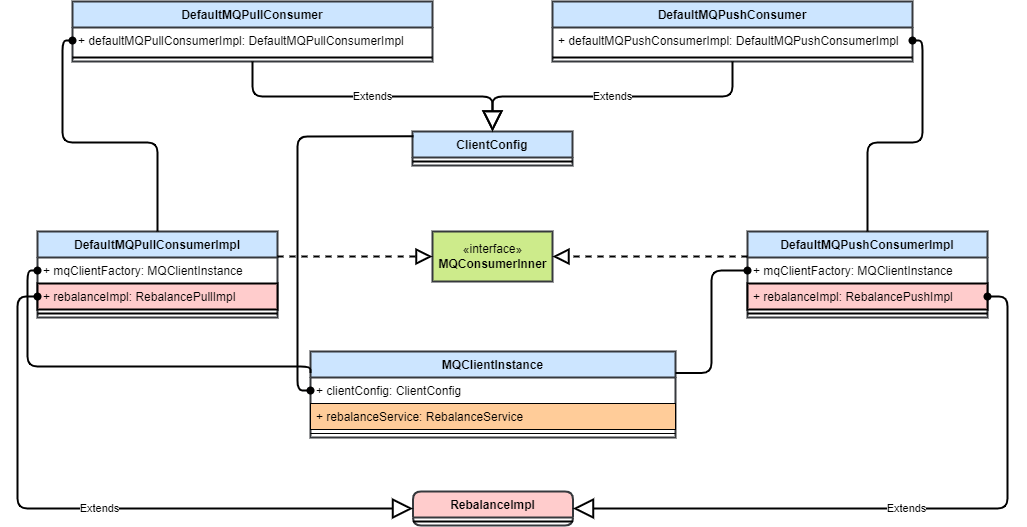

The diagram above was exported from draw.io. Its source (the exported page's mxGraphModel, read from the mxfile embedded in the PNG):
<mxGraphModel dx="1111" dy="800" grid="1" gridSize="10" guides="1" tooltips="1" connect="1" arrows="1" fold="1" page="1" pageScale="1" pageWidth="850" pageHeight="1100" math="0" shadow="0">
  <root>
    <mxCell id="0" />
    <mxCell id="1" parent="0" />
    <mxCell id="68" value="DefaultMQPullConsumer" style="swimlane;fontStyle=1;align=center;verticalAlign=top;childLayout=stackLayout;horizontal=1;startSize=26;horizontalStack=0;resizeParent=1;resizeParentMax=0;resizeLast=0;collapsible=1;marginBottom=0;swimlaneLine=1;glass=0;strokeWidth=2;fillColor=#cce5ff;strokeColor=#36393d;" vertex="1" parent="1">
      <mxGeometry x="115" y="40" width="360" height="60" as="geometry">
        <mxRectangle x="100" y="300" width="100" height="26" as="alternateBounds" />
      </mxGeometry>
    </mxCell>
    <mxCell id="69" value="+ defaultMQPullConsumerImpl: DefaultMQPullConsumerImpl" style="text;strokeColor=none;fillColor=none;align=left;verticalAlign=top;spacingLeft=4;spacingRight=4;overflow=hidden;rotatable=0;points=[[0,0.5],[1,0.5]];portConstraint=eastwest;strokeWidth=2;" vertex="1" parent="68">
      <mxGeometry y="26" width="360" height="26" as="geometry" />
    </mxCell>
    <mxCell id="70" value="" style="line;strokeWidth=2;fillColor=none;align=left;verticalAlign=middle;spacingTop=-1;spacingLeft=3;spacingRight=3;rotatable=0;labelPosition=right;points=[];portConstraint=eastwest;" vertex="1" parent="68">
      <mxGeometry y="52" width="360" height="8" as="geometry" />
    </mxCell>
    <mxCell id="71" value="DefaultMQPushConsumer" style="swimlane;fontStyle=1;align=center;verticalAlign=top;childLayout=stackLayout;horizontal=1;startSize=26;horizontalStack=0;resizeParent=1;resizeParentMax=0;resizeLast=0;collapsible=1;marginBottom=0;swimlaneLine=1;glass=0;strokeWidth=2;fillColor=#cce5ff;strokeColor=#36393d;" vertex="1" parent="1">
      <mxGeometry x="595" y="40" width="360" height="60" as="geometry">
        <mxRectangle x="100" y="300" width="100" height="26" as="alternateBounds" />
      </mxGeometry>
    </mxCell>
    <mxCell id="72" value="+ defaultMQPushConsumerImpl: DefaultMQPushConsumerImpl" style="text;strokeColor=none;fillColor=none;align=left;verticalAlign=top;spacingLeft=4;spacingRight=4;overflow=hidden;rotatable=0;points=[[0,0.5],[1,0.5]];portConstraint=eastwest;strokeWidth=2;" vertex="1" parent="71">
      <mxGeometry y="26" width="360" height="26" as="geometry" />
    </mxCell>
    <mxCell id="73" value="" style="line;strokeWidth=2;fillColor=none;align=left;verticalAlign=middle;spacingTop=-1;spacingLeft=3;spacingRight=3;rotatable=0;labelPosition=right;points=[];portConstraint=eastwest;" vertex="1" parent="71">
      <mxGeometry y="52" width="360" height="8" as="geometry" />
    </mxCell>
    <mxCell id="74" value="ClientConfig" style="swimlane;fontStyle=1;align=center;verticalAlign=top;childLayout=stackLayout;horizontal=1;startSize=26;horizontalStack=0;resizeParent=1;resizeParentMax=0;resizeLast=0;collapsible=1;marginBottom=0;glass=0;fillColor=#cce5ff;strokeWidth=2;strokeColor=#36393d;" vertex="1" parent="1">
      <mxGeometry x="455" y="170" width="160" height="34" as="geometry" />
    </mxCell>
    <mxCell id="75" value="" style="line;strokeWidth=2;fillColor=none;align=left;verticalAlign=middle;spacingTop=-1;spacingLeft=3;spacingRight=3;rotatable=0;labelPosition=right;points=[];portConstraint=eastwest;glass=0;" vertex="1" parent="74">
      <mxGeometry y="26" width="160" height="8" as="geometry" />
    </mxCell>
    <mxCell id="81" value="Extends" style="endArrow=block;endSize=16;endFill=0;html=1;edgeStyle=orthogonalEdgeStyle;strokeWidth=2;" edge="1" parent="1" source="68" target="74">
      <mxGeometry width="160" relative="1" as="geometry">
        <mxPoint x="490" y="10" as="sourcePoint" />
        <mxPoint x="650" y="10" as="targetPoint" />
      </mxGeometry>
    </mxCell>
    <mxCell id="82" value="Extends" style="endArrow=block;endSize=16;endFill=0;html=1;edgeStyle=orthogonalEdgeStyle;strokeWidth=2;" edge="1" parent="1" source="71" target="74">
      <mxGeometry width="160" relative="1" as="geometry">
        <mxPoint x="310" y="110" as="sourcePoint" />
        <mxPoint x="545" y="160" as="targetPoint" />
      </mxGeometry>
    </mxCell>
    <mxCell id="83" value="DefaultMQPushConsumerImpl" style="swimlane;fontStyle=1;align=center;verticalAlign=top;childLayout=stackLayout;horizontal=1;startSize=26;horizontalStack=0;resizeParent=1;resizeParentMax=0;resizeLast=0;collapsible=1;marginBottom=0;glass=0;fillColor=#cce5ff;strokeWidth=2;strokeColor=#36393d;" vertex="1" parent="1">
      <mxGeometry x="790" y="270" width="240" height="86" as="geometry" />
    </mxCell>
    <mxCell id="84" value="+ mqClientFactory: MQClientInstance" style="text;strokeColor=none;fillColor=none;align=left;verticalAlign=top;spacingLeft=4;spacingRight=4;overflow=hidden;rotatable=0;points=[[0,0.5],[1,0.5]];portConstraint=eastwest;glass=0;strokeWidth=2;" vertex="1" parent="83">
      <mxGeometry y="26" width="240" height="26" as="geometry" />
    </mxCell>
    <mxCell id="100" value="+ rebalanceImpl: RebalancePushImpl" style="text;strokeColor=default;fillColor=#ffcccc;align=left;verticalAlign=top;spacingLeft=4;spacingRight=4;overflow=hidden;rotatable=0;points=[[0,0.5],[1,0.5]];portConstraint=eastwest;glass=0;strokeWidth=2;gradientColor=none;" vertex="1" parent="83">
      <mxGeometry y="52" width="240" height="26" as="geometry" />
    </mxCell>
    <mxCell id="85" value="" style="line;strokeWidth=2;fillColor=none;align=left;verticalAlign=middle;spacingTop=-1;spacingLeft=3;spacingRight=3;rotatable=0;labelPosition=right;points=[];portConstraint=eastwest;glass=0;" vertex="1" parent="83">
      <mxGeometry y="78" width="240" height="8" as="geometry" />
    </mxCell>
    <mxCell id="86" value="«interface»&lt;br&gt;&lt;b&gt;MQConsumerInner&lt;/b&gt;" style="html=1;glass=0;fillColor=#cdeb8b;strokeWidth=2;strokeColor=#36393d;" vertex="1" parent="1">
      <mxGeometry x="475" y="270" width="120" height="50" as="geometry" />
    </mxCell>
    <mxCell id="87" value="DefaultMQPullConsumerImpl" style="swimlane;fontStyle=1;align=center;verticalAlign=top;childLayout=stackLayout;horizontal=1;startSize=26;horizontalStack=0;resizeParent=1;resizeParentMax=0;resizeLast=0;collapsible=1;marginBottom=0;glass=0;fillColor=#cce5ff;strokeWidth=2;strokeColor=#36393d;" vertex="1" parent="1">
      <mxGeometry x="80" y="270" width="240" height="86" as="geometry" />
    </mxCell>
    <mxCell id="88" value="+ mqClientFactory: MQClientInstance" style="text;strokeColor=none;fillColor=none;align=left;verticalAlign=top;spacingLeft=4;spacingRight=4;overflow=hidden;rotatable=0;points=[[0,0.5],[1,0.5]];portConstraint=eastwest;glass=0;strokeWidth=2;" vertex="1" parent="87">
      <mxGeometry y="26" width="240" height="26" as="geometry" />
    </mxCell>
    <mxCell id="101" value="+ rebalanceImpl: RebalancePullImpl" style="text;strokeColor=default;fillColor=#ffcccc;align=left;verticalAlign=top;spacingLeft=4;spacingRight=4;overflow=hidden;rotatable=0;points=[[0,0.5],[1,0.5]];portConstraint=eastwest;glass=0;strokeWidth=2;" vertex="1" parent="87">
      <mxGeometry y="52" width="240" height="26" as="geometry" />
    </mxCell>
    <mxCell id="89" value="" style="line;strokeWidth=2;fillColor=none;align=left;verticalAlign=middle;spacingTop=-1;spacingLeft=3;spacingRight=3;rotatable=0;labelPosition=right;points=[];portConstraint=eastwest;glass=0;" vertex="1" parent="87">
      <mxGeometry y="78" width="240" height="8" as="geometry" />
    </mxCell>
    <mxCell id="90" value="" style="endArrow=block;dashed=1;endFill=0;endSize=12;html=1;edgeStyle=orthogonalEdgeStyle;strokeWidth=2;" edge="1" parent="1" source="83" target="86">
      <mxGeometry width="160" relative="1" as="geometry">
        <mxPoint x="590" y="190" as="sourcePoint" />
        <mxPoint x="750" y="190" as="targetPoint" />
        <Array as="points">
          <mxPoint x="640" y="295" />
          <mxPoint x="640" y="295" />
        </Array>
      </mxGeometry>
    </mxCell>
    <mxCell id="91" value="" style="endArrow=block;dashed=1;endFill=0;endSize=12;html=1;edgeStyle=orthogonalEdgeStyle;strokeWidth=2;" edge="1" parent="1" source="87" target="86">
      <mxGeometry width="160" relative="1" as="geometry">
        <mxPoint x="660" y="323" as="sourcePoint" />
        <mxPoint x="605" y="323" as="targetPoint" />
        <Array as="points">
          <mxPoint x="440" y="295" />
          <mxPoint x="440" y="295" />
        </Array>
      </mxGeometry>
    </mxCell>
    <mxCell id="92" style="edgeStyle=orthogonalEdgeStyle;html=1;endArrow=none;endFill=0;strokeWidth=2;startArrow=oval;startFill=1;" edge="1" parent="1" source="69" target="87">
      <mxGeometry relative="1" as="geometry" />
    </mxCell>
    <mxCell id="93" value="MQClientInstance" style="swimlane;fontStyle=1;align=center;verticalAlign=top;childLayout=stackLayout;horizontal=1;startSize=26;horizontalStack=0;resizeParent=1;resizeParentMax=0;resizeLast=0;collapsible=1;marginBottom=0;glass=0;strokeWidth=2;fillColor=#cce5ff;strokeColor=#36393d;" vertex="1" parent="1">
      <mxGeometry x="353" y="390" width="365" height="86" as="geometry" />
    </mxCell>
    <mxCell id="94" value="+ clientConfig: ClientConfig" style="text;strokeColor=none;fillColor=none;align=left;verticalAlign=top;spacingLeft=4;spacingRight=4;overflow=hidden;rotatable=0;points=[[0,0.5],[1,0.5]];portConstraint=eastwest;glass=0;" vertex="1" parent="93">
      <mxGeometry y="26" width="365" height="26" as="geometry" />
    </mxCell>
    <mxCell id="106" value="+ rebalanceService: RebalanceService" style="text;strokeColor=default;fillColor=#ffcc99;align=left;verticalAlign=top;spacingLeft=4;spacingRight=4;overflow=hidden;rotatable=0;points=[[0,0.5],[1,0.5]];portConstraint=eastwest;glass=0;" vertex="1" parent="93">
      <mxGeometry y="52" width="365" height="26" as="geometry" />
    </mxCell>
    <mxCell id="95" value="" style="line;strokeWidth=1;fillColor=none;align=left;verticalAlign=middle;spacingTop=-1;spacingLeft=3;spacingRight=3;rotatable=0;labelPosition=right;points=[];portConstraint=eastwest;glass=0;" vertex="1" parent="93">
      <mxGeometry y="78" width="365" height="8" as="geometry" />
    </mxCell>
    <mxCell id="96" style="edgeStyle=orthogonalEdgeStyle;html=1;endArrow=none;endFill=0;strokeWidth=2;startArrow=oval;startFill=1;" edge="1" parent="1" source="72" target="83">
      <mxGeometry relative="1" as="geometry" />
    </mxCell>
    <mxCell id="97" style="edgeStyle=orthogonalEdgeStyle;html=1;entryX=0.006;entryY=0.143;entryDx=0;entryDy=0;entryPerimeter=0;strokeWidth=2;endArrow=none;endFill=0;startArrow=oval;startFill=1;" edge="1" parent="1" source="94" target="74">
      <mxGeometry relative="1" as="geometry">
        <Array as="points">
          <mxPoint x="340" y="429" />
          <mxPoint x="340" y="175" />
        </Array>
      </mxGeometry>
    </mxCell>
    <mxCell id="98" style="edgeStyle=orthogonalEdgeStyle;html=1;strokeWidth=2;entryX=1;entryY=0.25;entryDx=0;entryDy=0;startArrow=oval;startFill=1;endArrow=none;endFill=0;" edge="1" parent="1" source="84" target="93">
      <mxGeometry relative="1" as="geometry" />
    </mxCell>
    <mxCell id="99" style="edgeStyle=orthogonalEdgeStyle;html=1;entryX=0;entryY=0.25;entryDx=0;entryDy=0;strokeWidth=2;startArrow=oval;startFill=1;endArrow=none;endFill=0;" edge="1" parent="1" source="88" target="93">
      <mxGeometry relative="1" as="geometry">
        <Array as="points">
          <mxPoint x="70" y="309" />
          <mxPoint x="70" y="405" />
        </Array>
      </mxGeometry>
    </mxCell>
    <mxCell id="102" value="RebalanceImpl" style="swimlane;fontStyle=1;align=center;verticalAlign=top;childLayout=stackLayout;horizontal=1;startSize=26;horizontalStack=0;resizeParent=1;resizeParentMax=0;resizeLast=0;collapsible=1;marginBottom=0;glass=0;fillColor=#ffcccc;strokeWidth=2;strokeColor=#36393d;shadow=0;sketch=0;swimlaneFillColor=none;swimlaneLine=1;rounded=1;" vertex="1" parent="1">
      <mxGeometry x="455.5" y="530" width="160" height="34" as="geometry" />
    </mxCell>
    <mxCell id="103" value="" style="line;strokeWidth=2;fillColor=none;align=left;verticalAlign=middle;spacingTop=-1;spacingLeft=3;spacingRight=3;rotatable=0;labelPosition=right;points=[];portConstraint=eastwest;glass=0;" vertex="1" parent="102">
      <mxGeometry y="26" width="160" height="8" as="geometry" />
    </mxCell>
    <mxCell id="104" value="Extends" style="endArrow=block;endSize=16;endFill=0;html=1;edgeStyle=orthogonalEdgeStyle;strokeWidth=2;startArrow=oval;startFill=1;" edge="1" parent="1" source="100" target="102">
      <mxGeometry width="160" relative="1" as="geometry">
        <mxPoint x="785" y="110" as="sourcePoint" />
        <mxPoint x="545" y="180" as="targetPoint" />
        <Array as="points">
          <mxPoint x="1050" y="335" />
          <mxPoint x="1050" y="547" />
        </Array>
      </mxGeometry>
    </mxCell>
    <mxCell id="105" value="Extends" style="endArrow=block;endSize=16;endFill=0;html=1;edgeStyle=orthogonalEdgeStyle;strokeWidth=2;startArrow=oval;startFill=1;" edge="1" parent="1" source="101" target="102">
      <mxGeometry width="160" relative="1" as="geometry">
        <mxPoint x="1040" y="318.9655172413793" as="sourcePoint" />
        <mxPoint x="625.5" y="537.0344827586207" as="targetPoint" />
        <Array as="points">
          <mxPoint x="60" y="335" />
          <mxPoint x="60" y="547" />
        </Array>
      </mxGeometry>
    </mxCell>
  </root>
</mxGraphModel>